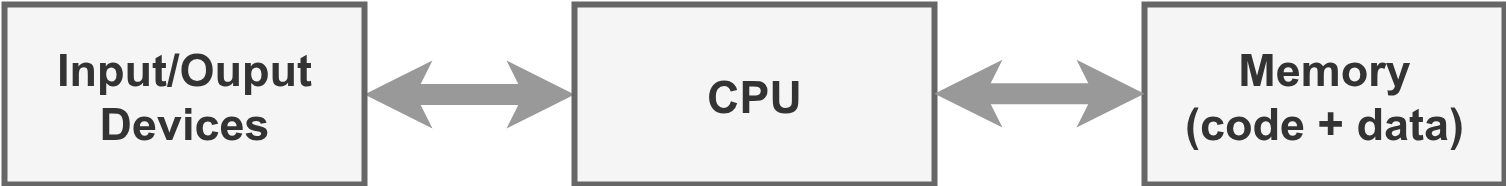

The diagram above was exported from draw.io. Its source (the exported page's mxGraphModel, read from the mxfile embedded in the PNG):
<mxGraphModel dx="773" dy="472" grid="1" gridSize="10" guides="1" tooltips="1" connect="1" arrows="1" fold="1" page="1" pageScale="1" pageWidth="850" pageHeight="1100" math="0" shadow="0">
  <root>
    <mxCell id="0" />
    <mxCell id="1" parent="0" />
    <mxCell id="zXoxfGXane59daCbbbsv-4" style="edgeStyle=orthogonalEdgeStyle;rounded=0;orthogonalLoop=1;jettySize=auto;html=1;exitX=1;exitY=0.5;exitDx=0;exitDy=0;entryX=0;entryY=0.5;entryDx=0;entryDy=0;startArrow=classic;startFill=1;strokeWidth=7;startSize=0;endSize=0;strokeColor=#999999;" edge="1" parent="1" source="zXoxfGXane59daCbbbsv-1" target="zXoxfGXane59daCbbbsv-2">
      <mxGeometry relative="1" as="geometry" />
    </mxCell>
    <mxCell id="zXoxfGXane59daCbbbsv-1" value="&lt;font style=&quot;font-size: 15px;&quot;&gt;Input/Ouput&lt;br&gt;Devices&lt;/font&gt;" style="rounded=0;whiteSpace=wrap;html=1;strokeWidth=2;fillColor=#f5f5f5;fontColor=#333333;strokeColor=#666666;fontStyle=1" vertex="1" parent="1">
      <mxGeometry x="220" y="300" width="120" height="60" as="geometry" />
    </mxCell>
    <mxCell id="zXoxfGXane59daCbbbsv-2" value="&lt;span style=&quot;font-size: 15px;&quot;&gt;&lt;b&gt;CPU&lt;/b&gt;&lt;/span&gt;" style="rounded=0;whiteSpace=wrap;html=1;strokeWidth=2;fillColor=#f5f5f5;fontColor=#333333;strokeColor=#666666;" vertex="1" parent="1">
      <mxGeometry x="410" y="300" width="120" height="60" as="geometry" />
    </mxCell>
    <mxCell id="zXoxfGXane59daCbbbsv-3" value="&lt;span style=&quot;font-size: 15px;&quot;&gt;&lt;b&gt;Memory &lt;br&gt;(code + data)&lt;/b&gt;&lt;/span&gt;" style="rounded=0;whiteSpace=wrap;html=1;strokeWidth=2;fillColor=#f5f5f5;fontColor=#333333;strokeColor=#666666;" vertex="1" parent="1">
      <mxGeometry x="600" y="300" width="120" height="60" as="geometry" />
    </mxCell>
    <mxCell id="zXoxfGXane59daCbbbsv-5" style="edgeStyle=orthogonalEdgeStyle;rounded=0;orthogonalLoop=1;jettySize=auto;html=1;exitX=1;exitY=0.5;exitDx=0;exitDy=0;entryX=0;entryY=0.5;entryDx=0;entryDy=0;startArrow=classic;startFill=1;strokeWidth=7;startSize=0;endSize=0;strokeColor=#999999;" edge="1" parent="1">
      <mxGeometry relative="1" as="geometry">
        <mxPoint x="530" y="329.71" as="sourcePoint" />
        <mxPoint x="600" y="329.71" as="targetPoint" />
      </mxGeometry>
    </mxCell>
  </root>
</mxGraphModel>